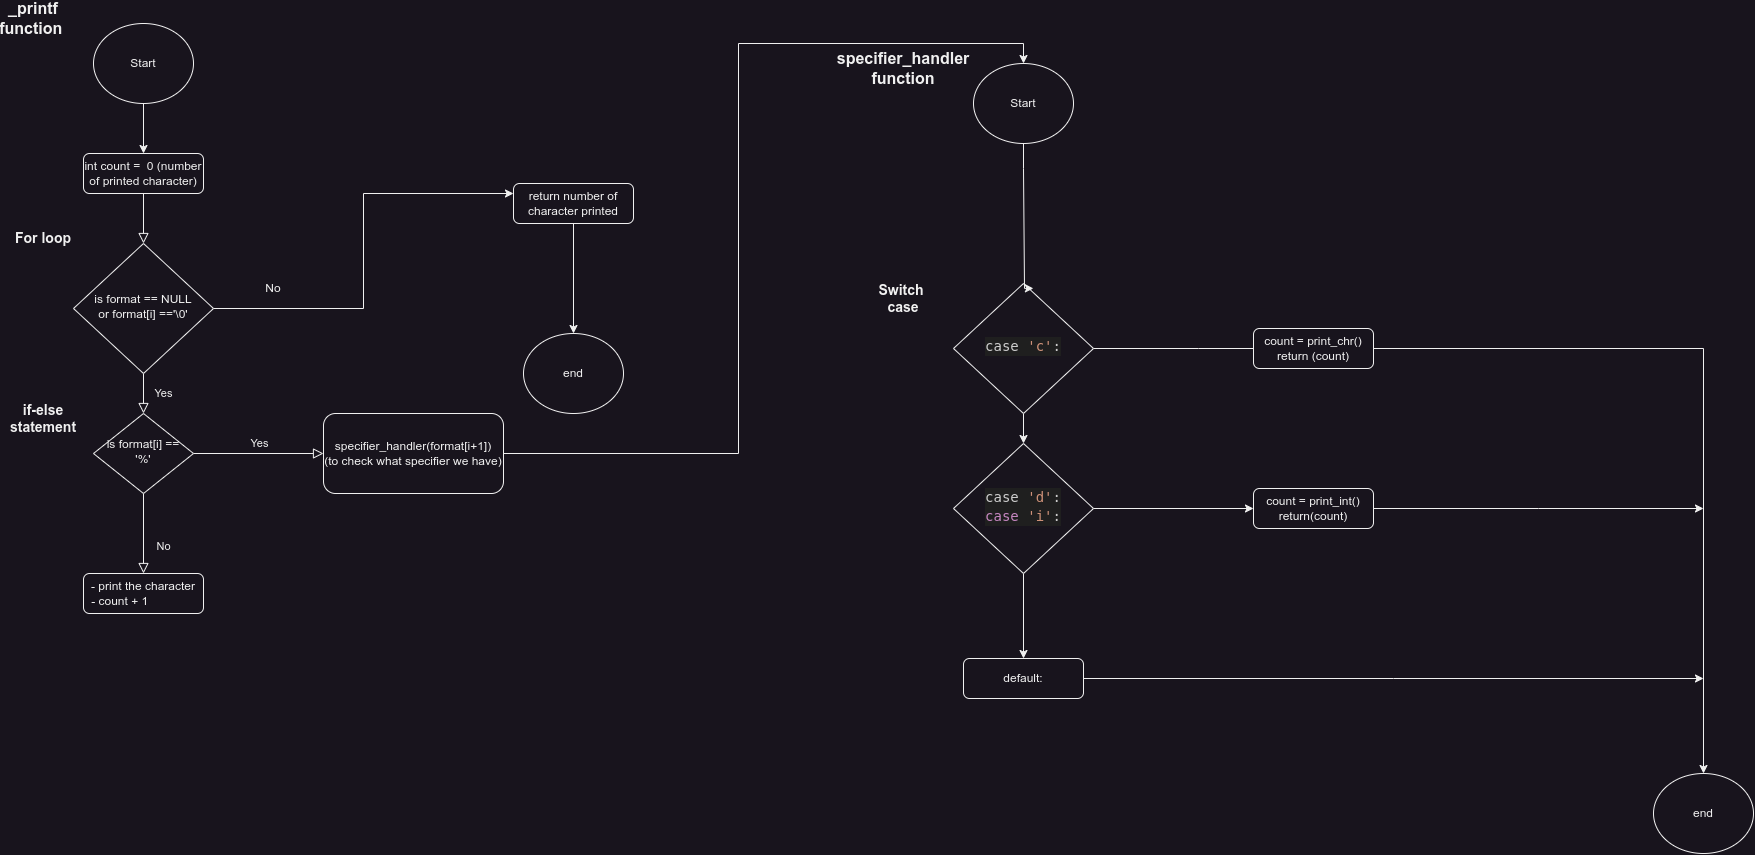

The diagram above was exported from draw.io. Its source (the exported page's mxGraphModel, read from the mxfile embedded in the PNG):
<mxGraphModel dx="1560" dy="1920" grid="1" gridSize="10" guides="1" tooltips="1" connect="1" arrows="1" fold="1" page="1" pageScale="1" pageWidth="827" pageHeight="1169" math="0" shadow="0">
  <root>
    <mxCell id="WIyWlLk6GJQsqaUBKTNV-0" />
    <mxCell id="WIyWlLk6GJQsqaUBKTNV-1" parent="WIyWlLk6GJQsqaUBKTNV-0" />
    <mxCell id="WIyWlLk6GJQsqaUBKTNV-2" value="" style="rounded=0;html=1;jettySize=auto;orthogonalLoop=1;fontSize=11;endArrow=block;endFill=0;endSize=8;strokeWidth=1;shadow=0;labelBackgroundColor=none;edgeStyle=orthogonalEdgeStyle;" parent="WIyWlLk6GJQsqaUBKTNV-1" source="WIyWlLk6GJQsqaUBKTNV-3" target="WIyWlLk6GJQsqaUBKTNV-6" edge="1">
      <mxGeometry relative="1" as="geometry" />
    </mxCell>
    <mxCell id="WIyWlLk6GJQsqaUBKTNV-3" value="int count =&amp;nbsp; 0 (number of printed character)" style="rounded=1;whiteSpace=wrap;html=1;fontSize=12;glass=0;strokeWidth=1;shadow=0;" parent="WIyWlLk6GJQsqaUBKTNV-1" vertex="1">
      <mxGeometry x="160" y="80" width="120" height="40" as="geometry" />
    </mxCell>
    <mxCell id="WIyWlLk6GJQsqaUBKTNV-4" value="Yes" style="rounded=0;html=1;jettySize=auto;orthogonalLoop=1;fontSize=11;endArrow=block;endFill=0;endSize=8;strokeWidth=1;shadow=0;labelBackgroundColor=none;edgeStyle=orthogonalEdgeStyle;" parent="WIyWlLk6GJQsqaUBKTNV-1" source="WIyWlLk6GJQsqaUBKTNV-6" target="WIyWlLk6GJQsqaUBKTNV-10" edge="1">
      <mxGeometry y="20" relative="1" as="geometry">
        <mxPoint as="offset" />
      </mxGeometry>
    </mxCell>
    <mxCell id="PAq8FKHzAaIj_ztTm6FL-73" style="edgeStyle=orthogonalEdgeStyle;rounded=0;orthogonalLoop=1;jettySize=auto;html=1;entryX=0;entryY=0.25;entryDx=0;entryDy=0;" edge="1" parent="WIyWlLk6GJQsqaUBKTNV-1" source="WIyWlLk6GJQsqaUBKTNV-6" target="PAq8FKHzAaIj_ztTm6FL-2">
      <mxGeometry relative="1" as="geometry">
        <mxPoint x="560" y="235" as="targetPoint" />
      </mxGeometry>
    </mxCell>
    <mxCell id="WIyWlLk6GJQsqaUBKTNV-6" value="is format == NULL&lt;br&gt;or format[i] =='\0'" style="rhombus;whiteSpace=wrap;html=1;shadow=0;fontFamily=Helvetica;fontSize=12;align=center;strokeWidth=1;spacing=6;spacingTop=-4;" parent="WIyWlLk6GJQsqaUBKTNV-1" vertex="1">
      <mxGeometry x="150" y="170" width="140" height="130" as="geometry" />
    </mxCell>
    <mxCell id="WIyWlLk6GJQsqaUBKTNV-8" value="No" style="rounded=0;html=1;jettySize=auto;orthogonalLoop=1;fontSize=11;endArrow=block;endFill=0;endSize=8;strokeWidth=1;shadow=0;labelBackgroundColor=none;edgeStyle=orthogonalEdgeStyle;" parent="WIyWlLk6GJQsqaUBKTNV-1" source="WIyWlLk6GJQsqaUBKTNV-10" target="WIyWlLk6GJQsqaUBKTNV-11" edge="1">
      <mxGeometry x="0.3333" y="20" relative="1" as="geometry">
        <mxPoint as="offset" />
      </mxGeometry>
    </mxCell>
    <mxCell id="WIyWlLk6GJQsqaUBKTNV-9" value="Yes" style="edgeStyle=orthogonalEdgeStyle;rounded=0;html=1;jettySize=auto;orthogonalLoop=1;fontSize=11;endArrow=block;endFill=0;endSize=8;strokeWidth=1;shadow=0;labelBackgroundColor=none;" parent="WIyWlLk6GJQsqaUBKTNV-1" source="WIyWlLk6GJQsqaUBKTNV-10" target="WIyWlLk6GJQsqaUBKTNV-12" edge="1">
      <mxGeometry y="10" relative="1" as="geometry">
        <mxPoint as="offset" />
      </mxGeometry>
    </mxCell>
    <mxCell id="WIyWlLk6GJQsqaUBKTNV-10" value="is format[i] == '%'" style="rhombus;whiteSpace=wrap;html=1;shadow=0;fontFamily=Helvetica;fontSize=12;align=center;strokeWidth=1;spacing=6;spacingTop=-4;" parent="WIyWlLk6GJQsqaUBKTNV-1" vertex="1">
      <mxGeometry x="170" y="340" width="100" height="80" as="geometry" />
    </mxCell>
    <mxCell id="WIyWlLk6GJQsqaUBKTNV-11" value="- print the character&lt;br&gt;- count + 1&amp;nbsp; &amp;nbsp; &amp;nbsp; &amp;nbsp; &amp;nbsp; &amp;nbsp; &amp;nbsp;&amp;nbsp;" style="rounded=1;whiteSpace=wrap;html=1;fontSize=12;glass=0;strokeWidth=1;shadow=0;" parent="WIyWlLk6GJQsqaUBKTNV-1" vertex="1">
      <mxGeometry x="160" y="500" width="120" height="40" as="geometry" />
    </mxCell>
    <mxCell id="PAq8FKHzAaIj_ztTm6FL-72" style="edgeStyle=orthogonalEdgeStyle;rounded=0;orthogonalLoop=1;jettySize=auto;html=1;entryX=0.5;entryY=0;entryDx=0;entryDy=0;" edge="1" parent="WIyWlLk6GJQsqaUBKTNV-1" source="WIyWlLk6GJQsqaUBKTNV-12" target="PAq8FKHzAaIj_ztTm6FL-23">
      <mxGeometry relative="1" as="geometry">
        <mxPoint x="490" y="840" as="targetPoint" />
      </mxGeometry>
    </mxCell>
    <mxCell id="WIyWlLk6GJQsqaUBKTNV-12" value="specifier_handler(format[i+1])&lt;br&gt;(to check what specifier we have)" style="rounded=1;whiteSpace=wrap;html=1;fontSize=12;glass=0;strokeWidth=1;shadow=0;" parent="WIyWlLk6GJQsqaUBKTNV-1" vertex="1">
      <mxGeometry x="400" y="340" width="180" height="80" as="geometry" />
    </mxCell>
    <mxCell id="PAq8FKHzAaIj_ztTm6FL-10" style="edgeStyle=orthogonalEdgeStyle;rounded=0;orthogonalLoop=1;jettySize=auto;html=1;entryX=0.5;entryY=0;entryDx=0;entryDy=0;" edge="1" parent="WIyWlLk6GJQsqaUBKTNV-1" source="PAq8FKHzAaIj_ztTm6FL-0" target="WIyWlLk6GJQsqaUBKTNV-3">
      <mxGeometry relative="1" as="geometry" />
    </mxCell>
    <mxCell id="PAq8FKHzAaIj_ztTm6FL-0" value="Start" style="ellipse;whiteSpace=wrap;html=1;" vertex="1" parent="WIyWlLk6GJQsqaUBKTNV-1">
      <mxGeometry x="170" y="-50" width="100" height="80" as="geometry" />
    </mxCell>
    <mxCell id="PAq8FKHzAaIj_ztTm6FL-6" style="edgeStyle=orthogonalEdgeStyle;rounded=0;orthogonalLoop=1;jettySize=auto;html=1;entryX=0.5;entryY=0;entryDx=0;entryDy=0;" edge="1" parent="WIyWlLk6GJQsqaUBKTNV-1" source="PAq8FKHzAaIj_ztTm6FL-2" target="PAq8FKHzAaIj_ztTm6FL-3">
      <mxGeometry relative="1" as="geometry" />
    </mxCell>
    <mxCell id="PAq8FKHzAaIj_ztTm6FL-2" value="return number of character printed" style="rounded=1;whiteSpace=wrap;html=1;fontSize=12;glass=0;strokeWidth=1;shadow=0;" vertex="1" parent="WIyWlLk6GJQsqaUBKTNV-1">
      <mxGeometry x="590" y="110" width="120" height="40" as="geometry" />
    </mxCell>
    <mxCell id="PAq8FKHzAaIj_ztTm6FL-3" value="end" style="ellipse;whiteSpace=wrap;html=1;" vertex="1" parent="WIyWlLk6GJQsqaUBKTNV-1">
      <mxGeometry x="600" y="260" width="100" height="80" as="geometry" />
    </mxCell>
    <mxCell id="PAq8FKHzAaIj_ztTm6FL-7" value="&lt;font style=&quot;font-size: 14px;&quot;&gt;&lt;b&gt;For loop&lt;/b&gt;&lt;/font&gt;" style="text;html=1;strokeColor=none;fillColor=none;align=center;verticalAlign=middle;whiteSpace=wrap;rounded=0;" vertex="1" parent="WIyWlLk6GJQsqaUBKTNV-1">
      <mxGeometry x="90" y="150" width="60" height="30" as="geometry" />
    </mxCell>
    <mxCell id="PAq8FKHzAaIj_ztTm6FL-9" value="&lt;font style=&quot;font-size: 14px;&quot;&gt;&lt;b&gt;if-else statement&lt;/b&gt;&lt;/font&gt;" style="text;html=1;strokeColor=none;fillColor=none;align=center;verticalAlign=middle;whiteSpace=wrap;rounded=0;" vertex="1" parent="WIyWlLk6GJQsqaUBKTNV-1">
      <mxGeometry x="90" y="330" width="60" height="30" as="geometry" />
    </mxCell>
    <mxCell id="PAq8FKHzAaIj_ztTm6FL-11" value="&lt;b&gt;&lt;font style=&quot;font-size: 16px;&quot;&gt;_printf function&amp;nbsp;&lt;/font&gt;&lt;/b&gt;" style="text;html=1;strokeColor=none;fillColor=none;align=center;verticalAlign=middle;whiteSpace=wrap;rounded=0;" vertex="1" parent="WIyWlLk6GJQsqaUBKTNV-1">
      <mxGeometry x="80" y="-70" width="60" height="30" as="geometry" />
    </mxCell>
    <mxCell id="PAq8FKHzAaIj_ztTm6FL-55" style="edgeStyle=orthogonalEdgeStyle;rounded=0;orthogonalLoop=1;jettySize=auto;html=1;" edge="1" parent="WIyWlLk6GJQsqaUBKTNV-1" source="PAq8FKHzAaIj_ztTm6FL-16">
      <mxGeometry relative="1" as="geometry">
        <mxPoint x="1380" y="275" as="targetPoint" />
      </mxGeometry>
    </mxCell>
    <mxCell id="PAq8FKHzAaIj_ztTm6FL-58" style="edgeStyle=orthogonalEdgeStyle;rounded=0;orthogonalLoop=1;jettySize=auto;html=1;entryX=0.5;entryY=0;entryDx=0;entryDy=0;" edge="1" parent="WIyWlLk6GJQsqaUBKTNV-1" source="PAq8FKHzAaIj_ztTm6FL-16" target="PAq8FKHzAaIj_ztTm6FL-35">
      <mxGeometry relative="1" as="geometry" />
    </mxCell>
    <mxCell id="PAq8FKHzAaIj_ztTm6FL-16" value="&lt;div style=&quot;color: rgb(204, 204, 204); background-color: rgb(31, 31, 31); font-family: &amp;quot;Droid Sans Mono&amp;quot;, &amp;quot;monospace&amp;quot;, monospace; font-size: 14px; line-height: 19px;&quot;&gt;&lt;div&gt;        case &lt;span style=&quot;color: #ce9178;&quot;&gt;'c'&lt;/span&gt;:&lt;/div&gt;&lt;div&gt;&lt;/div&gt;&lt;/div&gt;" style="rhombus;whiteSpace=wrap;html=1;shadow=0;fontFamily=Helvetica;fontSize=12;align=center;strokeWidth=1;spacing=6;spacingTop=-4;" vertex="1" parent="WIyWlLk6GJQsqaUBKTNV-1">
      <mxGeometry x="1030" y="210" width="140" height="130" as="geometry" />
    </mxCell>
    <mxCell id="PAq8FKHzAaIj_ztTm6FL-76" style="edgeStyle=orthogonalEdgeStyle;rounded=0;orthogonalLoop=1;jettySize=auto;html=1;" edge="1" parent="WIyWlLk6GJQsqaUBKTNV-1" source="PAq8FKHzAaIj_ztTm6FL-20">
      <mxGeometry relative="1" as="geometry">
        <mxPoint x="1780" y="605" as="targetPoint" />
      </mxGeometry>
    </mxCell>
    <mxCell id="PAq8FKHzAaIj_ztTm6FL-20" value="default:" style="rounded=1;whiteSpace=wrap;html=1;fontSize=12;glass=0;strokeWidth=1;shadow=0;" vertex="1" parent="WIyWlLk6GJQsqaUBKTNV-1">
      <mxGeometry x="1040" y="585" width="120" height="40" as="geometry" />
    </mxCell>
    <mxCell id="PAq8FKHzAaIj_ztTm6FL-22" style="edgeStyle=orthogonalEdgeStyle;rounded=0;orthogonalLoop=1;jettySize=auto;html=1;entryX=0.571;entryY=0.038;entryDx=0;entryDy=0;entryPerimeter=0;" edge="1" parent="WIyWlLk6GJQsqaUBKTNV-1" source="PAq8FKHzAaIj_ztTm6FL-23" target="PAq8FKHzAaIj_ztTm6FL-16">
      <mxGeometry relative="1" as="geometry">
        <mxPoint x="1100" y="120" as="targetPoint" />
        <Array as="points">
          <mxPoint x="1100" y="95" />
          <mxPoint x="1101" y="95" />
          <mxPoint x="1101" y="215" />
        </Array>
      </mxGeometry>
    </mxCell>
    <mxCell id="PAq8FKHzAaIj_ztTm6FL-23" value="Start" style="ellipse;whiteSpace=wrap;html=1;" vertex="1" parent="WIyWlLk6GJQsqaUBKTNV-1">
      <mxGeometry x="1050" y="-10" width="100" height="80" as="geometry" />
    </mxCell>
    <mxCell id="PAq8FKHzAaIj_ztTm6FL-26" value="end" style="ellipse;whiteSpace=wrap;html=1;" vertex="1" parent="WIyWlLk6GJQsqaUBKTNV-1">
      <mxGeometry x="1730" y="700" width="100" height="80" as="geometry" />
    </mxCell>
    <mxCell id="PAq8FKHzAaIj_ztTm6FL-27" value="&lt;b style=&quot;font-size: 14px;&quot;&gt;Switch&amp;nbsp;&lt;br&gt;case&lt;/b&gt;" style="text;html=1;strokeColor=none;fillColor=none;align=center;verticalAlign=middle;whiteSpace=wrap;rounded=0;" vertex="1" parent="WIyWlLk6GJQsqaUBKTNV-1">
      <mxGeometry x="950" y="210" width="60" height="30" as="geometry" />
    </mxCell>
    <mxCell id="PAq8FKHzAaIj_ztTm6FL-29" value="&lt;b style=&quot;font-size: 16px;&quot;&gt;specifier_handler&lt;br&gt;function&lt;/b&gt;" style="text;html=1;strokeColor=none;fillColor=none;align=center;verticalAlign=middle;whiteSpace=wrap;rounded=0;" vertex="1" parent="WIyWlLk6GJQsqaUBKTNV-1">
      <mxGeometry x="950" y="-20" width="60" height="30" as="geometry" />
    </mxCell>
    <mxCell id="PAq8FKHzAaIj_ztTm6FL-56" style="edgeStyle=orthogonalEdgeStyle;rounded=0;orthogonalLoop=1;jettySize=auto;html=1;entryX=0;entryY=0.5;entryDx=0;entryDy=0;" edge="1" parent="WIyWlLk6GJQsqaUBKTNV-1" source="PAq8FKHzAaIj_ztTm6FL-35" target="PAq8FKHzAaIj_ztTm6FL-52">
      <mxGeometry relative="1" as="geometry" />
    </mxCell>
    <mxCell id="PAq8FKHzAaIj_ztTm6FL-64" style="edgeStyle=orthogonalEdgeStyle;rounded=0;orthogonalLoop=1;jettySize=auto;html=1;entryX=0.5;entryY=0;entryDx=0;entryDy=0;" edge="1" parent="WIyWlLk6GJQsqaUBKTNV-1" source="PAq8FKHzAaIj_ztTm6FL-35" target="PAq8FKHzAaIj_ztTm6FL-20">
      <mxGeometry relative="1" as="geometry">
        <mxPoint x="1100" y="539" as="targetPoint" />
      </mxGeometry>
    </mxCell>
    <mxCell id="PAq8FKHzAaIj_ztTm6FL-35" value="&lt;div style=&quot;color: rgb(204, 204, 204); background-color: rgb(31, 31, 31); font-family: &amp;quot;Droid Sans Mono&amp;quot;, &amp;quot;monospace&amp;quot;, monospace; font-size: 14px; line-height: 19px;&quot;&gt;&lt;div&gt;case &lt;span style=&quot;color: #ce9178;&quot;&gt;'d'&lt;/span&gt;:&lt;/div&gt;&lt;div&gt;        &lt;span style=&quot;color: #c586c0;&quot;&gt;case&lt;/span&gt; &lt;span style=&quot;color: #ce9178;&quot;&gt;'i'&lt;/span&gt;:&lt;/div&gt;&lt;/div&gt;" style="rhombus;whiteSpace=wrap;html=1;shadow=0;fontFamily=Helvetica;fontSize=12;align=center;strokeWidth=1;spacing=6;spacingTop=-4;" vertex="1" parent="WIyWlLk6GJQsqaUBKTNV-1">
      <mxGeometry x="1030" y="370" width="140" height="130" as="geometry" />
    </mxCell>
    <mxCell id="PAq8FKHzAaIj_ztTm6FL-67" style="edgeStyle=orthogonalEdgeStyle;rounded=0;orthogonalLoop=1;jettySize=auto;html=1;entryX=0.5;entryY=0;entryDx=0;entryDy=0;" edge="1" parent="WIyWlLk6GJQsqaUBKTNV-1" source="PAq8FKHzAaIj_ztTm6FL-51" target="PAq8FKHzAaIj_ztTm6FL-26">
      <mxGeometry relative="1" as="geometry" />
    </mxCell>
    <mxCell id="PAq8FKHzAaIj_ztTm6FL-51" value="count = print_chr()&lt;br&gt;return (count)" style="rounded=1;whiteSpace=wrap;html=1;fontSize=12;glass=0;strokeWidth=1;shadow=0;" vertex="1" parent="WIyWlLk6GJQsqaUBKTNV-1">
      <mxGeometry x="1330" y="255" width="120" height="40" as="geometry" />
    </mxCell>
    <mxCell id="PAq8FKHzAaIj_ztTm6FL-68" style="edgeStyle=orthogonalEdgeStyle;rounded=0;orthogonalLoop=1;jettySize=auto;html=1;" edge="1" parent="WIyWlLk6GJQsqaUBKTNV-1" source="PAq8FKHzAaIj_ztTm6FL-52">
      <mxGeometry relative="1" as="geometry">
        <mxPoint x="1780" y="435" as="targetPoint" />
      </mxGeometry>
    </mxCell>
    <mxCell id="PAq8FKHzAaIj_ztTm6FL-52" value="count = print_int()&lt;br&gt;return(count)" style="rounded=1;whiteSpace=wrap;html=1;fontSize=12;glass=0;strokeWidth=1;shadow=0;" vertex="1" parent="WIyWlLk6GJQsqaUBKTNV-1">
      <mxGeometry x="1330" y="415" width="120" height="40" as="geometry" />
    </mxCell>
    <mxCell id="PAq8FKHzAaIj_ztTm6FL-74" value="No" style="text;html=1;strokeColor=none;fillColor=none;align=center;verticalAlign=middle;whiteSpace=wrap;rounded=0;" vertex="1" parent="WIyWlLk6GJQsqaUBKTNV-1">
      <mxGeometry x="320" y="200" width="60" height="30" as="geometry" />
    </mxCell>
  </root>
</mxGraphModel>